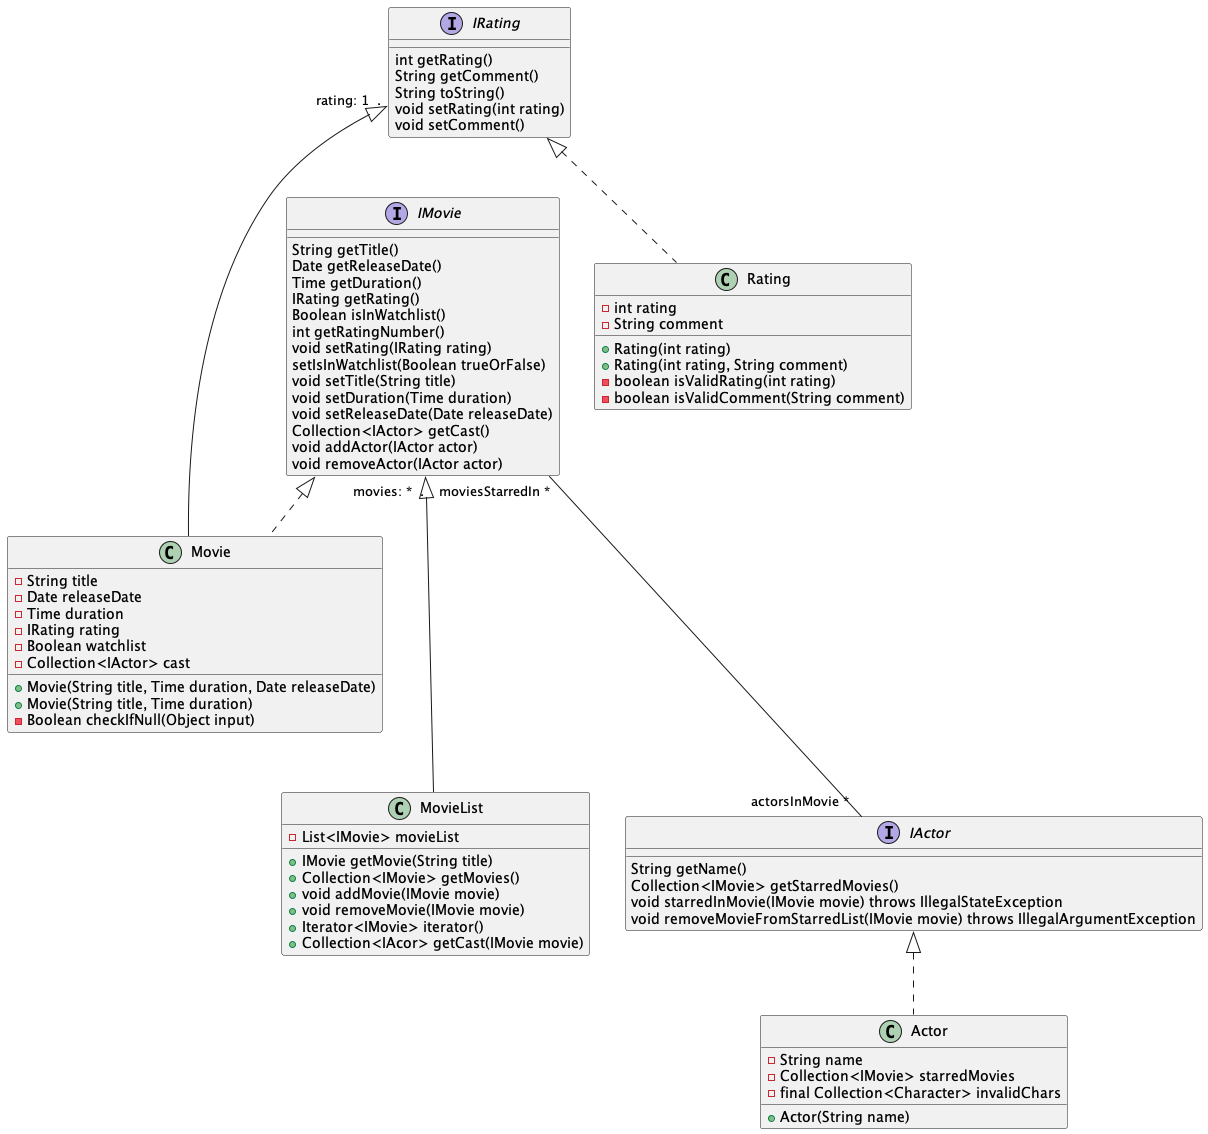

The diagram above was rendered by PlantUML. Its source (embedded in the PNG):
@startuml "core-class-diagran"


interface IMovie {
    String getTitle()
    Date getReleaseDate()
    Time getDuration()
    IRating getRating()
    Boolean isInWatchlist()
    int getRatingNumber()
    void setRating(IRating rating)
    setIsInWatchlist(Boolean trueOrFalse)
    void setTitle(String title)
    void setDuration(Time duration)
    void setReleaseDate(Date releaseDate)
    Collection<IActor> getCast()
    void addActor(IActor actor)
    void removeActor(IActor actor)
}

class Movie {
    - String title
    - Date releaseDate
    - Time duration
    - IRating rating
    - Boolean watchlist
    - Collection<IActor> cast
    + Movie(String title, Time duration, Date releaseDate)
    + Movie(String title, Time duration)
    - Boolean checkIfNull(Object input)
}

interface IRating {
    int getRating()
    String getComment()
    String toString()
    void setRating(int rating)
    void setComment()
}

class Rating {
    - int rating
    - String comment
    + Rating(int rating)
    + Rating(int rating, String comment)
    - boolean isValidRating(int rating)
    - boolean isValidComment(String comment)
}

class MovieList {
    - List<IMovie> movieList
    + IMovie getMovie(String title)
    + Collection<IMovie> getMovies()
    + void addMovie(IMovie movie)
    + void removeMovie(IMovie movie)
    + Iterator<IMovie> iterator()
    + Collection<IAcor> getCast(IMovie movie)
}

interface IActor {
    String getName()
    Collection<IMovie> getStarredMovies()
    void starredInMovie(IMovie movie) throws IllegalStateException
    void removeMovieFromStarredList(IMovie movie) throws IllegalArgumentException
}

class Actor {
    - String name
    - Collection<IMovie> starredMovies
    - final Collection<Character> invalidChars
    + Actor(String name)
}

IMovie "movies: *  ." <|--- MovieList
IRating "rating: 1  ." <|--- Movie
IMovie "moviesStarredIn * " --- "actorsInMovie *" IActor
IMovie <|.. Movie
IRating <|.. Rating
IActor <|.. Actor



@enduml